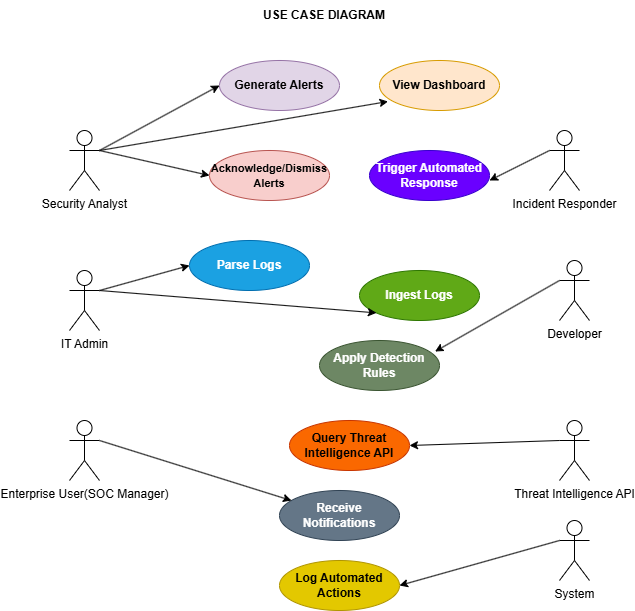

The diagram above was exported from draw.io. Its source (the exported page's mxGraphModel, read from the mxfile embedded in the PNG):
<mxGraphModel dx="987" dy="632" grid="1" gridSize="10" guides="1" tooltips="1" connect="0" arrows="1" fold="1" page="1" pageScale="1" pageWidth="850" pageHeight="1100" background="#ffffff" math="0" shadow="0">
  <root>
    <mxCell id="0" />
    <mxCell id="1" parent="0" />
    <mxCell id="KlKEjCQNTxnPSyLoyxJd-1" parent="1" style="shape=umlActor;verticalLabelPosition=bottom;verticalAlign=top;html=1;outlineConnect=0;" value="Security Analyst" vertex="1">
      <mxGeometry height="60" width="30" x="150" y="140" as="geometry" />
    </mxCell>
    <mxCell id="KlKEjCQNTxnPSyLoyxJd-2" parent="1" style="shape=umlActor;verticalLabelPosition=bottom;verticalAlign=top;html=1;outlineConnect=0;" value="IT Admin" vertex="1">
      <mxGeometry height="60" width="30" x="150" y="280" as="geometry" />
    </mxCell>
    <mxCell id="KlKEjCQNTxnPSyLoyxJd-3" parent="1" style="shape=umlActor;verticalLabelPosition=bottom;verticalAlign=top;html=1;outlineConnect=0;" value="Incident Responder" vertex="1">
      <mxGeometry height="60" width="30" x="630" y="140" as="geometry" />
    </mxCell>
    <mxCell id="KlKEjCQNTxnPSyLoyxJd-4" parent="1" style="shape=umlActor;verticalLabelPosition=bottom;verticalAlign=top;html=1;outlineConnect=0;" value="Developer" vertex="1">
      <mxGeometry height="60" width="30" x="640" y="270" as="geometry" />
    </mxCell>
    <mxCell id="KlKEjCQNTxnPSyLoyxJd-5" parent="1" style="shape=umlActor;verticalLabelPosition=bottom;verticalAlign=top;html=1;outlineConnect=0;" value="Threat Intelligence API" vertex="1">
      <mxGeometry height="60" width="30" x="640" y="430" as="geometry" />
    </mxCell>
    <mxCell id="KlKEjCQNTxnPSyLoyxJd-6" parent="1" style="shape=umlActor;verticalLabelPosition=bottom;verticalAlign=top;html=1;outlineConnect=0;" value="Enterprise User(SOC Manager)" vertex="1">
      <mxGeometry height="60" width="30" x="150" y="430" as="geometry" />
    </mxCell>
    <mxCell id="KlKEjCQNTxnPSyLoyxJd-8" parent="1" style="ellipse;whiteSpace=wrap;html=1;fillColor=#e1d5e7;strokeColor=#9673a6;" value="&lt;b&gt;Generate Alerts&lt;/b&gt;" vertex="1">
      <mxGeometry height="50" width="120" x="300" y="70" as="geometry" />
    </mxCell>
    <mxCell id="KlKEjCQNTxnPSyLoyxJd-9" parent="1" style="ellipse;whiteSpace=wrap;html=1;fillColor=#f8cecc;strokeColor=#b85450;" value="&lt;b&gt;&lt;font style=&quot;font-size: 11px;&quot;&gt;Acknowledge/Dismiss Alerts&lt;/font&gt;&lt;/b&gt;" vertex="1">
      <mxGeometry height="50" width="120" x="290" y="160" as="geometry" />
    </mxCell>
    <mxCell id="KlKEjCQNTxnPSyLoyxJd-10" parent="1" style="ellipse;whiteSpace=wrap;html=1;fillColor=#6a00ff;fontColor=#ffffff;strokeColor=#3700CC;" value="&lt;b&gt;Trigger Automated Response&lt;/b&gt;" vertex="1">
      <mxGeometry height="50" width="120" x="450" y="160" as="geometry" />
    </mxCell>
    <mxCell id="KlKEjCQNTxnPSyLoyxJd-11" parent="1" style="ellipse;whiteSpace=wrap;html=1;fillColor=#e3c800;fontColor=#000000;strokeColor=#B09500;" value="&lt;b&gt;Log Automated Actions&lt;/b&gt;" vertex="1">
      <mxGeometry height="50" width="120" x="360" y="570" as="geometry" />
    </mxCell>
    <mxCell id="KlKEjCQNTxnPSyLoyxJd-12" parent="1" style="ellipse;whiteSpace=wrap;html=1;fillColor=#ffe6cc;strokeColor=#d79b00;" value="&lt;b&gt;View Dashboard&lt;/b&gt;" vertex="1">
      <mxGeometry height="50" width="120" x="460" y="70" as="geometry" />
    </mxCell>
    <mxCell id="KlKEjCQNTxnPSyLoyxJd-13" parent="1" style="ellipse;whiteSpace=wrap;html=1;fillColor=#647687;fontColor=#ffffff;strokeColor=#314354;" value="&lt;b&gt;Receive Notifications&lt;/b&gt;" vertex="1">
      <mxGeometry height="50" width="120" x="360" y="500" as="geometry" />
    </mxCell>
    <mxCell id="KlKEjCQNTxnPSyLoyxJd-15" parent="1" style="ellipse;whiteSpace=wrap;html=1;fillColor=#fa6800;fontColor=#000000;strokeColor=#C73500;" value="&lt;b&gt;Query Threat Intelligence API&lt;/b&gt;" vertex="1">
      <mxGeometry height="50" width="120" x="370" y="430" as="geometry" />
    </mxCell>
    <mxCell id="KlKEjCQNTxnPSyLoyxJd-16" parent="1" style="ellipse;whiteSpace=wrap;html=1;fillColor=#1ba1e2;fontColor=#ffffff;strokeColor=#006EAF;" value="&lt;b&gt;Parse Logs&lt;/b&gt;" vertex="1">
      <mxGeometry height="50" width="120" x="270" y="250" as="geometry" />
    </mxCell>
    <mxCell id="KlKEjCQNTxnPSyLoyxJd-18" parent="1" style="ellipse;whiteSpace=wrap;html=1;fillColor=#60a917;fontColor=#ffffff;strokeColor=#2D7600;" value="&lt;b&gt;Ingest Logs&lt;/b&gt;" vertex="1">
      <mxGeometry height="50" width="120" x="440" y="280" as="geometry" />
    </mxCell>
    <mxCell id="KlKEjCQNTxnPSyLoyxJd-19" parent="1" style="ellipse;whiteSpace=wrap;html=1;fillColor=#6d8764;fontColor=#ffffff;strokeColor=#3A5431;" value="&lt;b&gt;Apply Detection Rules&lt;/b&gt;" vertex="1">
      <mxGeometry height="50" width="120" x="400" y="350" as="geometry" />
    </mxCell>
    <mxCell id="KlKEjCQNTxnPSyLoyxJd-21" edge="1" parent="1" style="endArrow=classic;html=1;rounded=0;entryX=0;entryY=0.5;entryDx=0;entryDy=0;" target="KlKEjCQNTxnPSyLoyxJd-8" value="">
      <mxGeometry height="50" relative="1" width="50" as="geometry">
        <mxPoint x="180" y="160" as="sourcePoint" />
        <mxPoint x="230" y="110" as="targetPoint" />
      </mxGeometry>
    </mxCell>
    <mxCell id="KlKEjCQNTxnPSyLoyxJd-22" edge="1" parent="1" source="KlKEjCQNTxnPSyLoyxJd-1" style="endArrow=classic;html=1;rounded=0;entryX=0.071;entryY=0.82;entryDx=0;entryDy=0;entryPerimeter=0;exitX=1;exitY=0.3333333333333333;exitDx=0;exitDy=0;exitPerimeter=0;" target="KlKEjCQNTxnPSyLoyxJd-12" value="">
      <mxGeometry height="50" relative="1" width="50" as="geometry">
        <mxPoint x="190" y="160" as="sourcePoint" />
        <mxPoint x="310" y="150" as="targetPoint" />
      </mxGeometry>
    </mxCell>
    <mxCell id="KlKEjCQNTxnPSyLoyxJd-23" edge="1" parent="1" source="KlKEjCQNTxnPSyLoyxJd-1" style="endArrow=classic;html=1;rounded=0;entryX=0;entryY=0.5;entryDx=0;entryDy=0;exitX=1;exitY=0.3333333333333333;exitDx=0;exitDy=0;exitPerimeter=0;" target="KlKEjCQNTxnPSyLoyxJd-9" value="">
      <mxGeometry height="50" relative="1" width="50" as="geometry">
        <mxPoint x="230" y="195" as="sourcePoint" />
        <mxPoint x="350" y="130" as="targetPoint" />
      </mxGeometry>
    </mxCell>
    <mxCell id="KlKEjCQNTxnPSyLoyxJd-25" edge="1" parent="1" source="KlKEjCQNTxnPSyLoyxJd-3" style="endArrow=classic;html=1;rounded=0;exitX=0;exitY=0.3333333333333333;exitDx=0;exitDy=0;exitPerimeter=0;" value="">
      <mxGeometry height="50" relative="1" width="50" as="geometry">
        <mxPoint x="520" y="240" as="sourcePoint" />
        <mxPoint x="570" y="190" as="targetPoint" />
      </mxGeometry>
    </mxCell>
    <mxCell id="KlKEjCQNTxnPSyLoyxJd-26" edge="1" parent="1" style="endArrow=classic;html=1;rounded=0;entryX=0;entryY=0.5;entryDx=0;entryDy=0;" target="KlKEjCQNTxnPSyLoyxJd-16" value="">
      <mxGeometry height="50" relative="1" width="50" as="geometry">
        <mxPoint x="180" y="300" as="sourcePoint" />
        <mxPoint x="230" y="250" as="targetPoint" />
      </mxGeometry>
    </mxCell>
    <mxCell id="KlKEjCQNTxnPSyLoyxJd-27" edge="1" parent="1" style="endArrow=classic;html=1;rounded=0;entryX=0;entryY=1;entryDx=0;entryDy=0;" target="KlKEjCQNTxnPSyLoyxJd-18" value="">
      <mxGeometry height="50" relative="1" width="50" as="geometry">
        <mxPoint x="180" y="300" as="sourcePoint" />
        <mxPoint x="320" y="297.5" as="targetPoint" />
      </mxGeometry>
    </mxCell>
    <mxCell id="KlKEjCQNTxnPSyLoyxJd-28" edge="1" parent="1" source="KlKEjCQNTxnPSyLoyxJd-4" style="endArrow=classic;html=1;rounded=0;exitX=0;exitY=0.3333333333333333;exitDx=0;exitDy=0;exitPerimeter=0;entryX=0.963;entryY=0.22;entryDx=0;entryDy=0;entryPerimeter=0;" target="KlKEjCQNTxnPSyLoyxJd-19" value="">
      <mxGeometry height="50" relative="1" width="50" as="geometry">
        <mxPoint x="400" y="410" as="sourcePoint" />
        <mxPoint x="450" y="360" as="targetPoint" />
      </mxGeometry>
    </mxCell>
    <mxCell id="KlKEjCQNTxnPSyLoyxJd-29" edge="1" parent="1" source="KlKEjCQNTxnPSyLoyxJd-5" style="endArrow=classic;html=1;rounded=0;exitX=0;exitY=0.3333333333333333;exitDx=0;exitDy=0;exitPerimeter=0;entryX=1;entryY=0.5;entryDx=0;entryDy=0;" target="KlKEjCQNTxnPSyLoyxJd-15" value="">
      <mxGeometry height="50" relative="1" width="50" as="geometry">
        <mxPoint x="400" y="410" as="sourcePoint" />
        <mxPoint x="450" y="360" as="targetPoint" />
      </mxGeometry>
    </mxCell>
    <mxCell id="KlKEjCQNTxnPSyLoyxJd-30" edge="1" parent="1" style="endArrow=classic;html=1;rounded=0;" target="KlKEjCQNTxnPSyLoyxJd-13" value="">
      <mxGeometry height="50" relative="1" width="50" as="geometry">
        <mxPoint x="180" y="450" as="sourcePoint" />
        <mxPoint x="230" y="400" as="targetPoint" />
      </mxGeometry>
    </mxCell>
    <mxCell id="KlKEjCQNTxnPSyLoyxJd-31" parent="1" style="shape=umlActor;verticalLabelPosition=bottom;verticalAlign=top;html=1;outlineConnect=0;" value="System" vertex="1">
      <mxGeometry height="60" width="30" x="640" y="530" as="geometry" />
    </mxCell>
    <mxCell id="KlKEjCQNTxnPSyLoyxJd-32" edge="1" parent="1" source="KlKEjCQNTxnPSyLoyxJd-31" style="endArrow=classic;html=1;rounded=0;entryX=1;entryY=0.5;entryDx=0;entryDy=0;exitX=0;exitY=0.3333333333333333;exitDx=0;exitDy=0;exitPerimeter=0;" target="KlKEjCQNTxnPSyLoyxJd-11" value="">
      <mxGeometry height="50" relative="1" width="50" as="geometry">
        <mxPoint x="550" y="620" as="sourcePoint" />
        <mxPoint x="600" y="570" as="targetPoint" />
      </mxGeometry>
    </mxCell>
    <mxCell id="KlKEjCQNTxnPSyLoyxJd-33" parent="1" style="text;html=1;whiteSpace=wrap;strokeColor=none;fillColor=none;align=center;verticalAlign=middle;rounded=0;" value="&lt;b&gt;USE CASE DIAGRAM&lt;/b&gt;" vertex="1">
      <mxGeometry height="30" width="190" x="310" y="10" as="geometry" />
    </mxCell>
  </root>
</mxGraphModel>